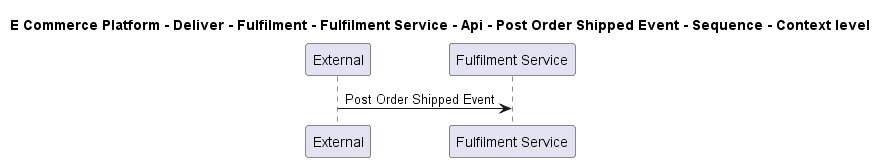

The diagram above was rendered by PlantUML. Its source (embedded in the PNG):
@startuml

title E Commerce Platform - Deliver - Fulfilment - Fulfilment Service - Api - Post Order Shipped Event - Sequence - Context level

participant "External" as C4InterFlow.SoftwareSystems.ExternalSystem
participant "Fulfilment Service" as ECommercePlatform.Deliver.Fulfilment.SoftwareSystems.FulfilmentService

C4InterFlow.SoftwareSystems.ExternalSystem -> ECommercePlatform.Deliver.Fulfilment.SoftwareSystems.FulfilmentService : Post Order Shipped Event


@enduml